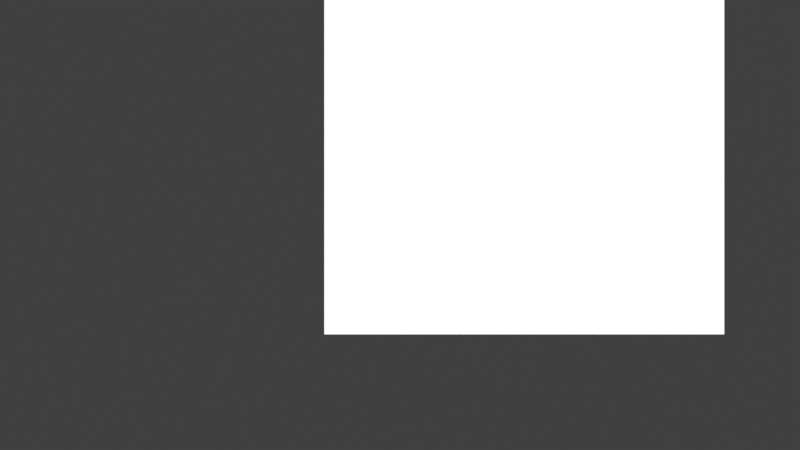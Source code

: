 # Source: unit_plane.blend  (saved by Blender 2.80.60; exported with 4.5.12 LTS)
import bpy
from mathutils import Matrix  # noqa: F401  (used for matrix-valued properties, if any)

bpy.ops.wm.read_factory_settings(use_empty=True)
scene = bpy.context.scene
scene.name = 'Scene'

# ---- collections
col_collection = bpy.data.collections.new('Collection'); scene.collection.children.link(col_collection)

# ---- materials (node trees are filled in below, after node groups)
mat_material = bpy.data.materials.new('Material')
mat_material.alpha_threshold = 0.0
mat_material.roughness = 0.5
mat_material.line_color = (0.0, 0.0, 0.0, 1.0)

# ---- material node trees
mat_material.use_nodes = True; mat_material.node_tree.nodes.clear()
_N = mat_material.node_tree.nodes; _L = mat_material.node_tree.links
n0 = _N.new('ShaderNodeOutputMaterial'); n0.name = 'Material Output'; n0.location = (300, 300)
n1 = _N.new('ShaderNodeBsdfPrincipled'); n1.name = 'Principled BSDF'; n1.location = (10, 300)
n1.distribution = 'GGX'
n1.subsurface_method = 'BURLEY'
n1.inputs[3].default_value = 1.45
_L.new(n1.outputs[0], n0.inputs[0])
n0.is_active_output = True

# ---- world
world_world = bpy.data.worlds.new('World'); scene.world = world_world
world_world.color = (0.05088, 0.05088, 0.05088)
world_world.use_sun_shadow = False
world_world.sun_shadow_jitter_overblur = 0.0

# ---- cameras
cam_camera = bpy.data.cameras.new('Camera')
cam_camera.type = 'ORTHO'
cam_camera.clip_end = 10.0
cam_camera.ortho_scale = 2.0
cam_camera.display_size = 10.0
cam_camera.dof.focus_distance = 0.0
cam_camera.dof.aperture_fstop = 128.0
cam_camera_001 = bpy.data.cameras.new('Camera.001')
cam_camera_001.clip_start = 0.01
cam_camera_001.clip_end = 10.0
cam_camera_001.dof.focus_distance = 0.0
cam_camera_001.dof.aperture_fstop = 128.0

# ---- lights
light_light = bpy.data.lights.new('Light', 'SUN')
light_light.transmission_factor = 0.0
light_light.cutoff_distance = 30.0
light_light.angle = 0.1993
light_light.shadow_buffer_clip_start = 1.001
light_light.shadow_soft_size = 0.1
light_light.shadow_cascade_max_distance = 1000.0

# ---- meshes
me_cube = bpy.data.meshes.new('Cube')
me_cube.from_pydata([(0.5, 0.5, 0.0), (0.5, -0.5, 0.0), (-0.5, 0.5, 0.0), (-0.5, -0.5, 0.0)], [], [(0, 2, 3, 1)])
_uv = me_cube.uv_layers.new(name='UVMap')
_uv.uv.foreach_set('vector', [0.375, 0.0, 0.625, 0.0, 0.625, 0.25, 0.375, 0.25])
me_cube.materials.append(mat_material)
me_cube.use_remesh_preserve_volume = False
me_cube.use_remesh_preserve_attributes = False
me_cube.use_mirror_vertex_groups = False
me_cube.update()
me_plane = bpy.data.meshes.new('Plane')
me_plane.from_pydata([(-1.0, -1.0, 0.0), (1.0, -1.0, 0.0), (-1.0, 1.0, 0.0), (1.0, 1.0, 0.0)], [], [(0, 1, 3, 2)])
_uv = me_plane.uv_layers.new(name='UVMap')
_uv.uv.foreach_set('vector', [0.0, 0.0, 1.0, 0.0, 1.0, 1.0, 0.0, 1.0])
me_plane.use_remesh_preserve_volume = False
me_plane.use_remesh_preserve_attributes = False
me_plane.use_mirror_vertex_groups = False
me_plane.update()

# ---- objects
ob_cube = bpy.data.objects.new('Cube', me_cube)
ob_light = bpy.data.objects.new('Light', light_light)
ob_camera = bpy.data.objects.new('Camera', cam_camera)
ob_plane = bpy.data.objects.new('Plane', me_plane)
ob_camera_001 = bpy.data.objects.new('Camera.001', cam_camera_001)

# ---- transforms, parenting, visibility, modifiers, constraints
ob_cube.location = (0.3107, 0.2265, 0.0)
ob_cube.lock_rotations_4d = False
ob_cube.empty_display_type = 'ARROWS'
ob_cube.show_empty_image_perspective = False
ob_cube.show_empty_image_orthographic = False
ob_cube.empty_image_side = 'FRONT'
ob_cube.lineart.crease_threshold = 0.0
ob_light.location = (4.076, -8.0, 4.0)
ob_light.rotation_euler = (1.011, -0.6672, 0.7051)
ob_light.scale = (1.0, 1.0, 1.0)
ob_light.lock_rotations_4d = False
ob_light.empty_display_type = 'ARROWS'
ob_light.show_empty_image_perspective = False
ob_light.show_empty_image_orthographic = False
ob_light.empty_image_side = 'FRONT'
ob_light.color = (0.0, 0.0, 0.0, 0.0)
ob_light.lineart.crease_threshold = 0.0
ob_camera.location = (1.192e-07, 0.0, 6.981)
ob_camera.lock_rotations_4d = False
ob_camera.empty_display_type = 'ARROWS'
ob_camera.show_empty_image_perspective = False
ob_camera.show_empty_image_orthographic = False
ob_camera.empty_image_side = 'FRONT'
ob_camera.color = (0.0, 0.0, 0.0, 0.0)
ob_camera.display_type = 'WIRE'
ob_camera.lineart.crease_threshold = 0.0
ob_plane.location = (0.0, 1585.0, -392.3)
ob_plane.rotation_euler = (0.59, -0.0, 0.0)
ob_plane.scale = (-1276.0, -1276.0, -1276.0)
ob_plane.show_empty_image_perspective = False
ob_plane.show_empty_image_orthographic = False
ob_plane.empty_image_side = 'FRONT'
ob_plane.hide_select = True
ob_plane.hide_render = True
ob_plane.lineart.crease_threshold = 0.0
ob_camera_001.location = (3.624, -2.503, 2.22)
ob_camera_001.rotation_euler = (1.193, -3.484e-08, 0.805)
ob_camera_001.lineart.crease_threshold = 0.0

# ---- collection membership
col_collection.objects.link(ob_cube)
col_collection.objects.link(ob_light)
col_collection.objects.link(ob_camera)
col_collection.objects.link(ob_plane)
col_collection.objects.link(ob_camera_001)

# ---- scene / render settings (as saved in the file)
scene.camera = ob_camera
scene.frame_start = 1; scene.frame_end = 250; scene.frame_set(13)
scene.render.engine = 'BLENDER_EEVEE_NEXT'
scene.render.resolution_x = 3840
scene.render.resolution_y = 2160
scene.render.resolution_percentage = 10
scene.render.motion_blur_shutter = 1.0
scene.cycles.use_denoising = False
scene.cycles.samples = 128
scene.cycles.sampling_pattern = 'TABULATED_SOBOL'
scene.cycles.use_adaptive_sampling = False
scene.cycles.use_light_tree = False
scene.view_settings.view_transform = 'Standard'
bpy.context.view_layer.update()

